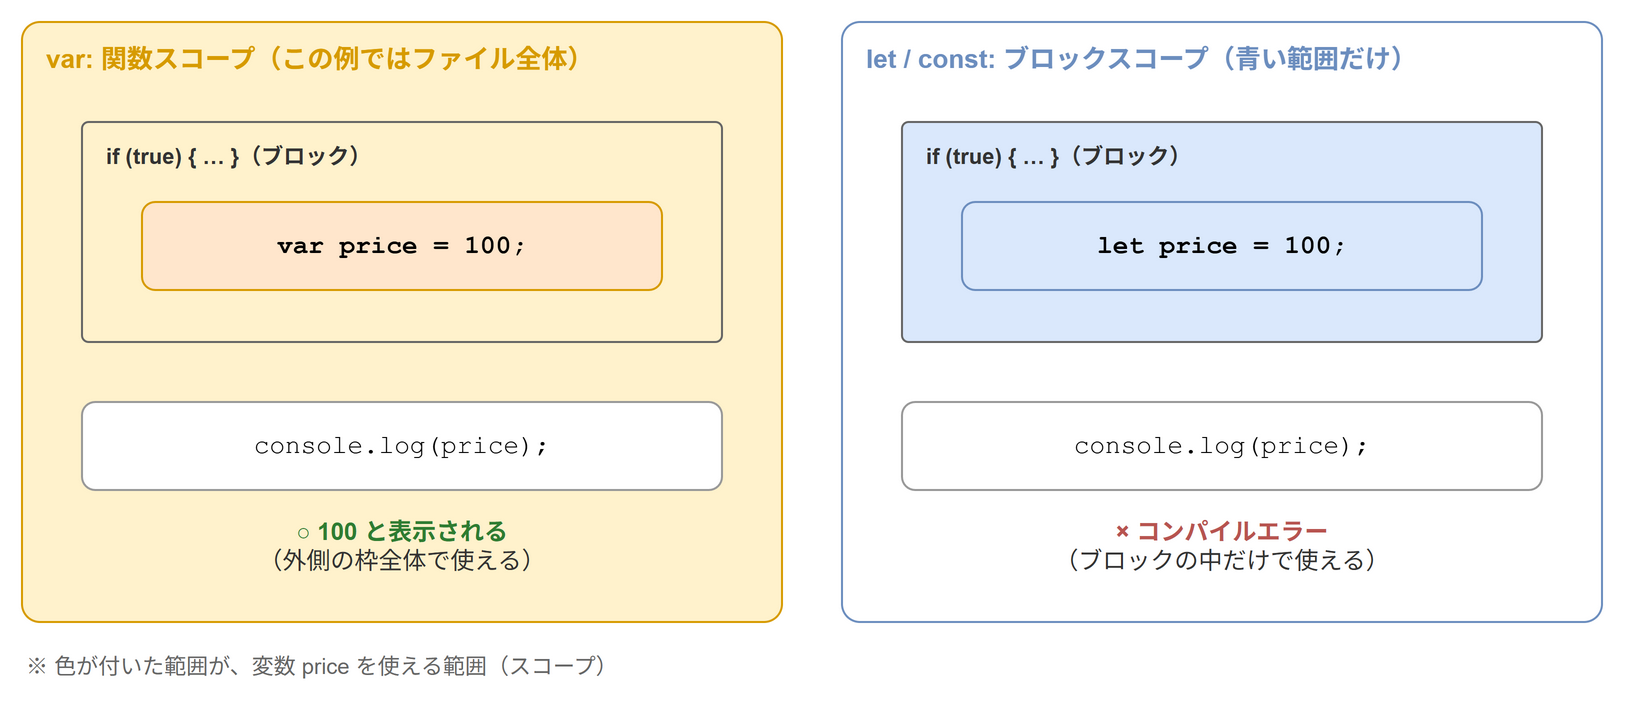

The diagram above was exported from draw.io. Its source (the exported page's mxGraphModel, read from the mxfile embedded in the PNG):
<mxGraphModel grid="1" gridSize="10" page="0">
  <root>
    <mxCell id="0" />
    <mxCell id="1" parent="0" />
    <mxCell id="c2" value="var: 関数スコープ（この例ではファイル全体）" style="rounded=1;whiteSpace=wrap;html=1;fillColor=#fff2cc;strokeColor=#d79b00;verticalAlign=top;align=left;spacingLeft=10;spacingTop=4;spacingBottom=4;fontStyle=1;fontSize=13;fontColor=#d79b00;arcSize=3;" vertex="1" parent="1">
      <mxGeometry x="20" y="20" width="380" height="300" as="geometry" />
    </mxCell>
    <mxCell id="c3" value="if (true) { … }（ブロック）" style="rounded=1;whiteSpace=wrap;html=1;fillColor=#fff2cc;strokeColor=#666666;verticalAlign=top;align=left;spacingLeft=10;spacingTop=4;spacingBottom=4;fontStyle=1;fontSize=11;fontColor=#333333;arcSize=3;" vertex="1" parent="1">
      <mxGeometry x="50" y="70" width="320" height="110" as="geometry" />
    </mxCell>
    <mxCell id="c4" value="" style="rounded=1;whiteSpace=wrap;html=1;fontSize=13;fillColor=none;strokeColor=none;" vertex="1" parent="1">
      <mxGeometry x="80" y="110" width="260" height="44" as="geometry" />
    </mxCell>
    <mxCell id="c5" value="console.log(price);" style="rounded=1;whiteSpace=wrap;html=1;fontSize=13;fillColor=#ffffff;strokeColor=#999999;fontFamily=Courier New;" vertex="1" parent="1">
      <mxGeometry x="50" y="210" width="320" height="44" as="geometry" />
    </mxCell>
    <mxCell id="c6" value="&lt;font color=&quot;#2e7d32&quot;&gt;&lt;b&gt;○ 100 と表示される&lt;/b&gt;&lt;/font&gt;&lt;br&gt;（外側の枠全体で使える）" style="text;html=1;whiteSpace=wrap;align=center;verticalAlign=middle;fontSize=12;fontColor=#333333;" vertex="1" parent="1">
      <mxGeometry x="50" y="262" width="320" height="40" as="geometry" />
    </mxCell>
    <mxCell id="c7" value="var price = 100;" style="rounded=1;whiteSpace=wrap;html=1;fontSize=13;fillColor=#ffe6cc;strokeColor=#d79b00;fontStyle=1;fontFamily=Courier New;" vertex="1" parent="1">
      <mxGeometry x="80" y="110" width="260" height="44" as="geometry" />
    </mxCell>
    <mxCell id="c8" value="let / const: ブロックスコープ（青い範囲だけ）" style="rounded=1;whiteSpace=wrap;html=1;fillColor=#ffffff;strokeColor=#6c8ebf;verticalAlign=top;align=left;spacingLeft=10;spacingTop=4;spacingBottom=4;fontStyle=1;fontSize=13;fontColor=#6c8ebf;arcSize=3;" vertex="1" parent="1">
      <mxGeometry x="430" y="20" width="380" height="300" as="geometry" />
    </mxCell>
    <mxCell id="c9" value="if (true) { … }（ブロック）" style="rounded=1;whiteSpace=wrap;html=1;fillColor=#dae8fc;strokeColor=#666666;verticalAlign=top;align=left;spacingLeft=10;spacingTop=4;spacingBottom=4;fontStyle=1;fontSize=11;fontColor=#333333;arcSize=3;" vertex="1" parent="1">
      <mxGeometry x="460" y="70" width="320" height="110" as="geometry" />
    </mxCell>
    <mxCell id="c10" value="" style="rounded=1;whiteSpace=wrap;html=1;fontSize=13;fillColor=none;strokeColor=none;" vertex="1" parent="1">
      <mxGeometry x="490" y="110" width="260" height="44" as="geometry" />
    </mxCell>
    <mxCell id="c11" value="console.log(price);" style="rounded=1;whiteSpace=wrap;html=1;fontSize=13;fillColor=#ffffff;strokeColor=#999999;fontFamily=Courier New;" vertex="1" parent="1">
      <mxGeometry x="460" y="210" width="320" height="44" as="geometry" />
    </mxCell>
    <mxCell id="c12" value="&lt;font color=&quot;#b85450&quot;&gt;&lt;b&gt;× コンパイルエラー&lt;/b&gt;&lt;/font&gt;&lt;br&gt;（ブロックの中だけで使える）" style="text;html=1;whiteSpace=wrap;align=center;verticalAlign=middle;fontSize=12;fontColor=#333333;" vertex="1" parent="1">
      <mxGeometry x="460" y="262" width="320" height="40" as="geometry" />
    </mxCell>
    <mxCell id="c13" value="let price = 100;" style="rounded=1;whiteSpace=wrap;html=1;fontSize=13;fillColor=#dae8fc;strokeColor=#6c8ebf;fontStyle=1;fontFamily=Courier New;" vertex="1" parent="1">
      <mxGeometry x="490" y="110" width="260" height="44" as="geometry" />
    </mxCell>
    <mxCell id="c14" value="※ 色が付いた範囲が、変数 price を使える範囲（スコープ）" style="text;html=1;whiteSpace=wrap;align=left;verticalAlign=middle;fontSize=11;fontColor=#666666;" vertex="1" parent="1">
      <mxGeometry x="20" y="330" width="800" height="24" as="geometry" />
    </mxCell>
  </root>
</mxGraphModel>